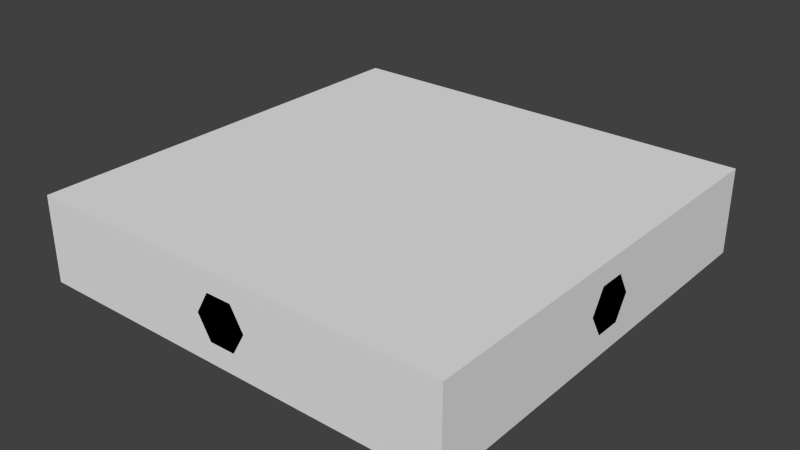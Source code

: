 # Source: wire_turn.blend  (saved by Blender 2.71.0; exported with 4.5.12 LTS)
import bpy
from mathutils import Matrix  # noqa: F401  (used for matrix-valued properties, if any)

bpy.ops.wm.read_factory_settings(use_empty=True)
scene = bpy.context.scene
scene.name = 'Scene'

# ---- collections
col_collection_1 = bpy.data.collections.new('Collection 1'); scene.collection.children.link(col_collection_1)

# ---- world
world_world = bpy.data.worlds.new('World'); scene.world = world_world
world_world.color = (0.05088, 0.05088, 0.05088)
world_world.use_sun_shadow = False
world_world.sun_shadow_jitter_overblur = 0.0
world_world.cycles.sampling_method = 'MANUAL'
world_world.cycles.sample_map_resolution = 256

# ---- meshes
me_cylinder_002 = bpy.data.meshes.new('Cylinder.002')
me_cylinder_002.from_pydata([(0.12, -0.12, 0.0), (0.12, -0.06, -0.1039), (0.12, 0.06, -0.1039), (0.12, 0.12, 1.197e-07), (0.12, 0.06, 0.1039), (0.12, -0.06, 0.1039), (-0.12, -0.12, -1.092e-07), (-0.06, -0.12, -0.1039), (0.06, -0.12, -0.1039), (0.12, -0.12, 1.197e-07), (0.06, -0.12, 0.1039), (-0.06, -0.12, 0.1039), (1.0, -0.06, -0.1039), (1.0, 0.06, -0.1039), (1.0, 0.12, 8.326e-07), (1.0, 0.06, 0.1039), (1.0, -0.06, 0.1039), (1.0, -0.12, 8.221e-07), (1.0, -0.06, -0.1039), (1.0, -0.06, 0.1039), (-0.12, -1.0, -1.092e-07), (-0.06, -1.0, -0.1039), (0.06, -1.0, -0.1039), (0.12, -1.0, 1.197e-07), (0.06, -1.0, 0.1039), (-0.06, -1.0, 0.1039), (0.12, -0.12, 0.0), (0.12, -0.12, 0.0)], [(1, 0)], [(5, 4, 11, 10), (17, 19, 5, 0), (8, 22, 21, 7), (6, 20, 25, 11), (2, 1, 8, 7), (10, 24, 23, 9), (11, 25, 24, 10), (2, 13, 12, 1), (3, 2, 7, 6), (4, 3, 6, 11), (19, 17, 12, 15), (12, 13, 14, 15), (5, 16, 15, 4), (3, 14, 13, 2), (4, 15, 14, 3), (1, 18, 17, 9), (20, 21, 24, 25), (21, 22, 23, 24), (9, 23, 22, 8), (7, 21, 20, 6), (5, 10, 0, 26), (8, 1, 27, 0)])
me_cylinder_002.use_remesh_preserve_volume = False
me_cylinder_002.use_remesh_preserve_attributes = False
me_cylinder_002.use_mirror_vertex_groups = False
me_cylinder_002.update()
me_cube_002 = bpy.data.meshes.new('Cube.002')
me_cube_002.from_pydata([(-1.0, -1.0, -0.2), (-1.0, 1.0, -0.2), (1.0, 1.0, -0.2), (1.0, -1.0, -0.2), (-1.0, -1.0, 0.2), (-1.0, 1.0, 0.2), (1.0, 1.0, 0.2), (1.0, -1.0, 0.2)], [], [(4, 5, 1, 0), (5, 6, 2, 1), (6, 7, 3, 2), (7, 4, 0, 3), (0, 1, 2, 3), (7, 6, 5, 4)])
me_cube_002.materials.append(None)
me_cube_002.use_remesh_preserve_volume = False
me_cube_002.use_remesh_preserve_attributes = False
me_cube_002.use_mirror_vertex_groups = False
me_cube_002.update()

# ---- objects
ob_turnwire = bpy.data.objects.new('TurnWire', me_cylinder_002)
ob_bounds = bpy.data.objects.new('BOUNDS', me_cube_002)

# ---- transforms, parenting, visibility, modifiers, constraints
ob_turnwire.location = (0.0, 0.0, -5.421e-20)
ob_turnwire.lineart.crease_threshold = 0.0
ob_bounds.location = (0.0, 0.0, 0.0)
ob_bounds.lineart.crease_threshold = 0.0

# ---- collection membership
col_collection_1.objects.link(ob_turnwire)
col_collection_1.objects.link(ob_bounds)

# ---- scene / render settings (as saved in the file)
scene.frame_start = 1; scene.frame_end = 250; scene.frame_set(1)
scene.render.engine = 'BLENDER_EEVEE_NEXT'
scene.render.resolution_percentage = 50
scene.render.dither_intensity = 0.0
scene.cycles.use_denoising = False
scene.cycles.samples = 10
scene.cycles.sampling_pattern = 'TABULATED_SOBOL'
scene.cycles.light_sampling_threshold = 0.0
scene.cycles.use_adaptive_sampling = False
scene.cycles.use_light_tree = False
scene.cycles.blur_glossy = 0.0
scene.cycles.volume_bounces = 1
scene.cycles.pixel_filter_type = 'GAUSSIAN'
scene.cycles.sample_clamp_indirect = 0.0
scene.view_settings.view_transform = 'Standard'
bpy.context.view_layer.update()

# ---- added for rendering (the .blend has no active camera and no usable light): camera, sun
cam_auto = bpy.data.cameras.new('AutoCamera')
cam_auto.lens = 50.0
cam_auto.sensor_width = 36.0
cam_auto.clip_end = 1000.0
ob_auto_camera = bpy.data.objects.new('AutoCamera', cam_auto)
scene.collection.objects.link(ob_auto_camera)
ob_auto_camera.location = (2.64297, -3.17156, 2.11438)
ob_auto_camera.rotation_euler = (1.09748, -7.21219e-08, 0.694738)
scene.camera = ob_auto_camera
light_auto_sun = bpy.data.lights.new('AutoSun', 'SUN')
light_auto_sun.energy = 3.0
light_auto_sun.angle = 0.0523599
ob_auto_sun = bpy.data.objects.new('AutoSun', light_auto_sun)
scene.collection.objects.link(ob_auto_sun)
ob_auto_sun.rotation_euler = (0.872665, 0.174533, 0.523599)
bpy.context.view_layer.update()
